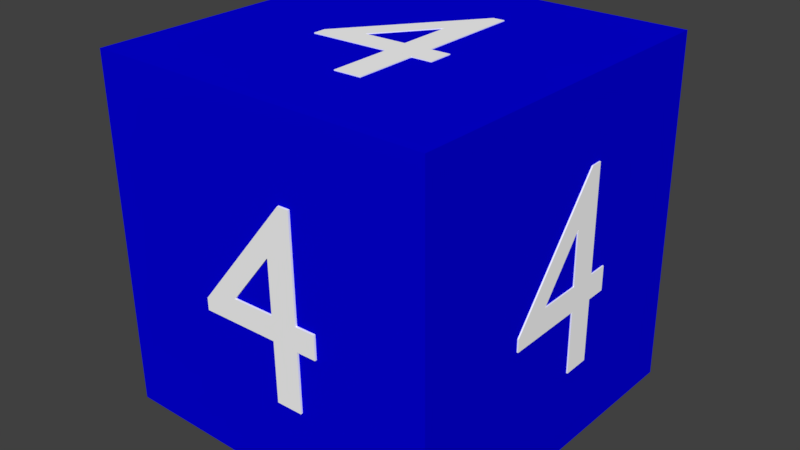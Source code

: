 # Source: Cube_4.blend  (saved by Blender 2.78.0; exported with 4.5.12 LTS)
import bpy
from mathutils import Matrix  # noqa: F401  (used for matrix-valued properties, if any)

bpy.ops.wm.read_factory_settings(use_empty=True)
scene = bpy.context.scene
scene.name = 'Scene'

# ---- collections
col_collection_1 = bpy.data.collections.new('Collection 1'); scene.collection.children.link(col_collection_1)

# ---- materials (node trees are filled in below, after node groups)
mat_material = bpy.data.materials.new('Material')
mat_material.alpha_threshold = 0.0
mat_material.use_transparent_shadow = False
mat_material.diffuse_color = (0.0009868, 0.0, 0.7357, 1.0)
mat_material.roughness = 0.5
mat_material.line_color = (0.0, 0.0, 0.0, 1.0)
mat_material_001 = bpy.data.materials.new('Material.001')
mat_material_001.alpha_threshold = 0.0
mat_material_001.use_transparent_shadow = False
mat_material_001.diffuse_color = (1.0, 1.0, 1.0, 1.0)
mat_material_001.roughness = 0.5

# ---- material node trees

# ---- world
world_world = bpy.data.worlds.new('World'); scene.world = world_world
world_world.color = (0.05088, 0.05088, 0.05088)
world_world.use_sun_shadow = False
world_world.sun_shadow_jitter_overblur = 0.0
world_world.cycles.sampling_method = 'MANUAL'

# ---- meshes
me_cube = bpy.data.meshes.new('Cube')
me_cube.from_pydata([(1.0, 1.0, -1.0), (1.0, -1.0, -1.0), (-1.0, -1.0, -1.0), (-1.0, 1.0, -1.0), (1.0, 1.0, 1.0), (1.0, -1.0, 1.0), (-1.0, -1.0, 1.0), (-1.0, 1.0, 1.0), (-0.2199, 0.559, -1.0), (-0.1537, 0.5572, -1.0), (0.3759, -0.1238, -1.0), (0.3743, -0.1949, -1.0), (-0.08116, -0.1827, -1.0), (-0.08869, -0.5365, -1.0), (-0.2432, -0.5324, -1.0), (-0.2356, -0.1786, -1.0), (-0.3507, -0.1755, -1.0), (-0.3477, -0.03652, -1.0), (-0.2327, -0.0396, -1.0), (-0.06853, 0.2626, -1.0), (-0.07169, 0.2627, -1.0), (-0.07821, -0.04373, -1.0), (0.1708, -0.0504, -1.0), (-0.2199, 0.559, -1.0), (-0.1537, 0.5572, -1.0), (0.3759, -0.1238, -1.0), (0.3743, -0.1949, -1.0), (-0.08116, -0.1827, -1.0), (-0.08869, -0.5365, -1.0), (-0.2432, -0.5324, -1.0), (-0.2356, -0.1786, -1.0), (-0.3507, -0.1755, -1.0), (-0.3477, -0.03652, -1.0), (-0.2327, -0.0396, -1.0), (-0.06853, 0.2626, -1.0), (-0.07169, 0.2627, -1.0), (-0.07821, -0.04373, -1.0), (0.1708, -0.0504, -1.0), (-0.2199, 0.5589, -1.005), (-0.1537, 0.5571, -1.005), (0.3759, -0.124, -1.005), (0.3743, -0.195, -1.005), (-0.08117, -0.1828, -1.005), (-0.08869, -0.5366, -1.005), (-0.2432, -0.5325, -1.005), (-0.2356, -0.1787, -1.005), (-0.3507, -0.1756, -1.005), (-0.3477, -0.03664, -1.005), (-0.2327, -0.03973, -1.005), (-0.06854, 0.2625, -1.005), (-0.07169, 0.2625, -1.005), (-0.07821, -0.04386, -1.005), (0.1708, -0.05053, -1.005), (0.2416, 0.5498, 1.0), (0.1752, 0.5507, 1.0), (-0.381, -0.1088, 1.0), (-0.3822, -0.1799, 1.0), (0.07424, -0.1858, 1.0), (0.06822, -0.5396, 1.0), (0.223, -0.5416, 1.0), (0.229, -0.1878, 1.0), (0.3443, -0.1893, 1.0), (0.3467, -0.05032, 1.0), (0.2314, -0.04882, 1.0), (0.07867, 0.2597, 1.0), (0.08183, 0.2596, 1.0), (0.07661, -0.04681, 1.0), (-0.1729, -0.04357, 1.0), (0.2416, 0.5499, 1.002), (0.1752, 0.5508, 1.002), (-0.381, -0.1087, 1.002), (-0.3822, -0.1798, 1.002), (0.07424, -0.1857, 1.002), (0.06822, -0.5395, 1.002), (0.223, -0.5415, 1.002), (0.229, -0.1877, 1.002), (0.3443, -0.1892, 1.002), (0.3467, -0.05023, 1.002), (0.2314, -0.04874, 1.002), (0.07867, 0.2597, 1.002), (0.08183, 0.2597, 1.002), (0.07661, -0.04673, 1.002), (-0.1729, -0.04349, 1.002), (0.2339, 1.0, -0.5529), (0.1705, 1.0, -0.5529), (-0.3379, 1.0, 0.1137), (-0.3366, 1.0, 0.1848), (0.09958, 1.0, 0.1848), (0.1061, 1.0, 0.5387), (0.254, 1.0, 0.5387), (0.2475, 1.0, 0.1848), (0.3577, 1.0, 0.1849), (0.3551, 1.0, 0.04583), (0.2449, 1.0, 0.04582), (0.08835, 1.0, -0.2607), (0.09137, 1.0, -0.2607), (0.09702, 1.0, 0.04582), (-0.1415, 1.0, 0.04581), (0.2339, 1.003, -0.5528), (0.1705, 1.003, -0.5528), (-0.3379, 1.003, 0.1138), (-0.3366, 1.003, 0.1849), (0.09958, 1.003, 0.1849), (0.1061, 1.003, 0.5388), (0.254, 1.003, 0.5388), (0.2475, 1.003, 0.1849), (0.3577, 1.003, 0.1849), (0.3551, 1.003, 0.04592), (0.2449, 1.003, 0.04591), (0.08835, 1.003, -0.2606), (0.09137, 1.003, -0.2606), (0.09702, 1.003, 0.04591), (-0.1415, 1.003, 0.0459), (-0.2498, -1.0, -0.5394), (-0.1835, -1.0, -0.5381), (0.3576, -1.0, 0.1175), (0.3572, -1.0, 0.1863), (-0.09961, -1.0, 0.1773), (-0.1018, -1.0, 0.5195), (-0.2567, -1.0, 0.5165), (-0.2545, -1.0, 0.1742), (-0.3699, -1.0, 0.1719), (-0.369, -1.0, 0.03746), (-0.2536, -1.0, 0.03974), (-0.09362, -1.0, -0.2536), (-0.09679, -1.0, -0.2537), (-0.09873, -1.0, 0.04279), (0.151, -1.0, 0.04771), (-0.2499, -1.011, -0.5382), (-0.1835, -1.011, -0.5369), (0.3576, -1.011, 0.1187), (0.3572, -1.011, 0.1874), (-0.09963, -1.011, 0.1784), (-0.1019, -1.011, 0.5207), (-0.2568, -1.011, 0.5177), (-0.2545, -1.011, 0.1754), (-0.3699, -1.011, 0.1731), (-0.369, -1.011, 0.03865), (-0.2537, -1.011, 0.04092), (-0.09365, -1.011, -0.2524), (-0.09681, -1.011, -0.2525), (-0.09875, -1.011, 0.04397), (0.151, -1.011, 0.04889), (-1.0, 0.2544, -0.5532), (-1.0, 0.1898, -0.5518), (-1.0, -0.3493, 0.1209), (-1.0, -0.3502, 0.1914), (-1.0, 0.09415, 0.1816), (-1.0, 0.08956, 0.5326), (-1.0, 0.2403, 0.5293), (-1.0, 0.2448, 0.1784), (-1.0, 0.3571, 0.1759), (-1.0, 0.3589, 0.03804), (-1.0, 0.2466, 0.04049), (-1.0, 0.09686, -0.2601), (-1.0, 0.09993, -0.2601), (-1.0, 0.09596, 0.04379), (-1.0, -0.147, 0.04909), (-1.008, 0.2544, -0.5532), (-1.008, 0.1898, -0.5518), (-1.008, -0.3493, 0.1209), (-1.008, -0.3502, 0.1914), (-1.008, 0.09415, 0.1817), (-1.008, 0.08956, 0.5326), (-1.008, 0.2403, 0.5293), (-1.008, 0.2448, 0.1784), (-1.008, 0.3571, 0.1759), (-1.008, 0.3589, 0.03805), (-1.008, 0.2466, 0.0405), (-1.008, 0.09686, -0.2601), (-1.008, 0.09993, -0.2601), (-1.008, 0.09596, 0.04379), (-1.008, -0.147, 0.0491), (1.0, -0.2503, -0.5519), (1.0, -0.1844, -0.55), (1.0, 0.3535, 0.123), (1.0, 0.3531, 0.1931), (1.0, -0.1002, 0.1801), (1.0, -0.1019, 0.529), (1.0, -0.2556, 0.5246), (1.0, -0.2539, 0.1756), (1.0, -0.3684, 0.1724), (1.0, -0.3677, 0.03527), (1.0, -0.2532, 0.03856), (1.0, -0.09486, -0.2592), (1.0, -0.098, -0.2592), (1.0, -0.09951, 0.04297), (1.0, 0.1483, 0.05009), (1.005, -0.2503, -0.5521), (1.005, -0.1844, -0.5502), (1.005, 0.3535, 0.1227), (1.005, 0.3531, 0.1928), (1.005, -0.1002, 0.1798), (1.005, -0.1019, 0.5288), (1.005, -0.2556, 0.5243), (1.005, -0.2539, 0.1754), (1.005, -0.3684, 0.1721), (1.005, -0.3677, 0.03501), (1.005, -0.2532, 0.0383), (1.005, -0.09486, -0.2594), (1.005, -0.09799, -0.2595), (1.005, -0.0995, 0.04271), (1.005, 0.1483, 0.04982)], [], [(0, 1, 2, 3), (4, 7, 6, 5), (0, 4, 5, 1), (1, 5, 6, 2), (2, 6, 7, 3), (4, 0, 3, 7), (10, 9, 8), (10, 8, 19), (19, 8, 20), (20, 8, 18), (10, 19, 22), (21, 20, 18), (10, 22, 21), (10, 21, 18), (10, 18, 17), (10, 17, 16), (11, 10, 16), (12, 11, 16), (13, 12, 15), (15, 12, 16), (13, 15, 14), (31, 32, 47, 46), (35, 36, 51, 50), (25, 26, 41, 40), (24, 25, 40, 39), (30, 31, 46, 45), (34, 35, 50, 49), (36, 37, 52, 51), (33, 23, 38, 48), (29, 30, 45, 44), (28, 29, 44, 43), (27, 28, 43, 42), (23, 24, 39, 38), (32, 33, 48, 47), (26, 27, 42, 41), (37, 34, 49, 52), (11, 12, 27, 26), (17, 18, 33, 32), (8, 9, 24, 23), (12, 13, 28, 27), (13, 14, 29, 28), (14, 15, 30, 29), (18, 8, 23, 33), (21, 22, 37, 36), (19, 20, 35, 34), (15, 16, 31, 30), (9, 10, 25, 24), (10, 11, 26, 25), (20, 21, 36, 35), (16, 17, 32, 31), (22, 19, 34, 37), (40, 38, 39), (40, 49, 38), (49, 50, 38), (50, 48, 38), (40, 52, 49), (51, 48, 50), (40, 51, 52), (40, 48, 51), (40, 47, 48), (40, 46, 47), (41, 46, 40), (42, 46, 41), (43, 45, 42), (45, 46, 42), (43, 44, 45), (55, 54, 53), (55, 53, 64), (64, 53, 65), (65, 53, 63), (55, 64, 67), (66, 65, 63), (55, 67, 66), (55, 66, 63), (55, 63, 62), (55, 62, 61), (56, 55, 61), (57, 56, 61), (58, 57, 60), (60, 57, 61), (58, 60, 59), (70, 68, 69), (70, 79, 68), (79, 80, 68), (80, 78, 68), (70, 82, 79), (81, 78, 80), (70, 81, 82), (70, 78, 81), (70, 77, 78), (70, 76, 77), (71, 76, 70), (72, 76, 71), (73, 75, 72), (75, 76, 72), (73, 74, 75), (59, 60, 75, 74), (63, 53, 68, 78), (66, 67, 82, 81), (64, 65, 80, 79), (60, 61, 76, 75), (54, 55, 70, 69), (55, 56, 71, 70), (65, 66, 81, 80), (61, 62, 77, 76), (67, 64, 79, 82), (56, 57, 72, 71), (62, 63, 78, 77), (53, 54, 69, 68), (57, 58, 73, 72), (58, 59, 74, 73), (85, 84, 83), (85, 83, 94), (94, 83, 95), (95, 83, 93), (85, 94, 97), (96, 95, 93), (85, 97, 96), (85, 96, 93), (85, 93, 92), (85, 92, 91), (86, 85, 91), (87, 86, 91), (88, 87, 90), (90, 87, 91), (88, 90, 89), (100, 98, 99), (100, 109, 98), (109, 110, 98), (110, 108, 98), (100, 112, 109), (111, 108, 110), (100, 111, 112), (100, 108, 111), (100, 107, 108), (100, 106, 107), (101, 106, 100), (102, 106, 101), (103, 105, 102), (105, 106, 102), (103, 104, 105), (92, 93, 108, 107), (83, 84, 99, 98), (87, 88, 103, 102), (88, 89, 104, 103), (89, 90, 105, 104), (93, 83, 98, 108), (96, 97, 112, 111), (94, 95, 110, 109), (90, 91, 106, 105), (84, 85, 100, 99), (85, 86, 101, 100), (95, 96, 111, 110), (91, 92, 107, 106), (97, 94, 109, 112), (86, 87, 102, 101), (115, 114, 113), (115, 113, 124), (124, 113, 125), (125, 113, 123), (115, 124, 127), (126, 125, 123), (115, 127, 126), (115, 126, 123), (115, 123, 122), (115, 122, 121), (116, 115, 121), (117, 116, 121), (118, 117, 120), (120, 117, 121), (118, 120, 119), (130, 128, 129), (130, 139, 128), (139, 140, 128), (140, 138, 128), (130, 142, 139), (141, 138, 140), (130, 141, 142), (130, 138, 141), (130, 137, 138), (130, 136, 137), (131, 136, 130), (132, 136, 131), (133, 135, 132), (135, 136, 132), (133, 134, 135), (122, 123, 138, 137), (113, 114, 129, 128), (117, 118, 133, 132), (118, 119, 134, 133), (119, 120, 135, 134), (123, 113, 128, 138), (126, 127, 142, 141), (124, 125, 140, 139), (120, 121, 136, 135), (114, 115, 130, 129), (115, 116, 131, 130), (125, 126, 141, 140), (121, 122, 137, 136), (127, 124, 139, 142), (116, 117, 132, 131), (145, 144, 143), (145, 143, 154), (154, 143, 155), (155, 143, 153), (145, 154, 157), (156, 155, 153), (145, 157, 156), (145, 156, 153), (145, 153, 152), (145, 152, 151), (146, 145, 151), (147, 146, 151), (148, 147, 150), (150, 147, 151), (148, 150, 149), (160, 158, 159), (160, 169, 158), (169, 170, 158), (170, 168, 158), (160, 172, 169), (171, 168, 170), (160, 171, 172), (160, 168, 171), (160, 167, 168), (160, 166, 167), (161, 166, 160), (162, 166, 161), (163, 165, 162), (165, 166, 162), (163, 164, 165), (143, 144, 159, 158), (147, 148, 163, 162), (148, 149, 164, 163), (149, 150, 165, 164), (153, 143, 158, 168), (156, 157, 172, 171), (154, 155, 170, 169), (150, 151, 166, 165), (144, 145, 160, 159), (145, 146, 161, 160), (155, 156, 171, 170), (151, 152, 167, 166), (157, 154, 169, 172), (146, 147, 162, 161), (152, 153, 168, 167), (175, 174, 173), (175, 173, 184), (184, 173, 185), (185, 173, 183), (175, 184, 187), (186, 185, 183), (175, 187, 186), (175, 186, 183), (175, 183, 182), (175, 182, 181), (176, 175, 181), (177, 176, 181), (178, 177, 180), (180, 177, 181), (178, 180, 179), (190, 188, 189), (190, 199, 188), (199, 200, 188), (200, 198, 188), (190, 202, 199), (201, 198, 200), (190, 201, 202), (190, 198, 201), (190, 197, 198), (190, 196, 197), (191, 196, 190), (192, 196, 191), (193, 195, 192), (195, 196, 192), (193, 194, 195), (176, 177, 192, 191), (182, 183, 198, 197), (173, 174, 189, 188), (177, 178, 193, 192), (178, 179, 194, 193), (179, 180, 195, 194), (183, 173, 188, 198), (186, 187, 202, 201), (184, 185, 200, 199), (180, 181, 196, 195), (174, 175, 190, 189), (175, 176, 191, 190), (185, 186, 201, 200), (181, 182, 197, 196), (187, 184, 199, 202)])
me_cube.polygons.foreach_set('material_index', [0, 0, 0, 0, 0, 0, 1, 1, 1, 1, 1, 1, 1, 1, 1, 1, 1, 1, 1, 1, 1, 1, 1, 1, 1, 1, 1, 1, 1, 1, 1, 1, 1, 1, 1, 1, 1, 1, 1, 1, 1, 1, 1, 1, 1, 1, 1, 1, 1, 1, 1, 1, 1, 1, 1, 1, 1, 1, 1, 1, 1, 1, 1, 1, 1, 1, 1, 1, 1, 1, 1, 1, 1, 1, 1, 1, 1, 1, 1, 1, 1, 1, 1, 1, 1, 1, 1, 1, 1, 1, 1, 1, 1, 1, 1, 1, 1, 1, 1, 1, 1, 1, 1, 1, 1, 1, 1, 1, 1, 1, 1, 1, 1, 1, 1, 1, 1, 1, 1, 1, 1, 1, 1, 1, 1, 1, 1, 1, 1, 1, 1, 1, 1, 1, 1, 1, 1, 1, 1, 1, 1, 1, 1, 1, 1, 1, 1, 1, 1, 1, 1, 1, 1, 1, 1, 1, 1, 1, 1, 1, 1, 1, 1, 1, 1, 1, 1, 1, 1, 1, 1, 1, 1, 1, 1, 1, 1, 1, 1, 1, 1, 1, 1, 1, 1, 1, 1, 1, 1, 1, 1, 1, 1, 1, 1, 1, 1, 1, 1, 1, 1, 1, 1, 1, 1, 1, 1, 1, 1, 1, 1, 1, 1, 1, 1, 1, 1, 1, 1, 1, 1, 1, 1, 1, 1, 1, 1, 1, 1, 1, 1, 1, 1, 1, 1, 1, 1, 1, 1, 1, 1, 1, 1, 1, 1, 1, 1, 1, 1, 1, 1, 1, 1, 1, 1, 1, 1, 1, 1, 1, 1, 1, 1, 1, 1, 1, 1, 1, 1, 1, 1, 1, 1, 1, 1, 1, 1, 1, 1, 1, 1, 1, 1, 1, 1, 1, 1, 1, 1, 1, 1])
me_cube.materials.append(mat_material)
me_cube.materials.append(mat_material_001)
me_cube.use_remesh_preserve_volume = False
me_cube.use_remesh_preserve_attributes = False
me_cube.use_mirror_vertex_groups = False
me_cube.update()

# ---- objects
ob_cube = bpy.data.objects.new('Cube', me_cube)

# ---- transforms, parenting, visibility, modifiers, constraints
ob_cube.location = (0.008757, 0.0, -0.0007445)
ob_cube.rotation_euler = (-3.142, 0.01267, 3.122)
ob_cube.scale = (0.5, 0.5, 0.5)
ob_cube.lock_rotations_4d = False
ob_cube.empty_display_type = 'ARROWS'
ob_cube.lineart.crease_threshold = 0.0

# ---- collection membership
col_collection_1.objects.link(ob_cube)

# ---- scene / render settings (as saved in the file)
scene.frame_start = 1; scene.frame_end = 250; scene.frame_set(0)
scene.render.engine = 'BLENDER_EEVEE_NEXT'
scene.render.resolution_percentage = 50
scene.render.dither_intensity = 0.0
scene.cycles.use_denoising = False
scene.cycles.samples = 128
scene.cycles.sampling_pattern = 'TABULATED_SOBOL'
scene.cycles.light_sampling_threshold = 0.0
scene.cycles.use_adaptive_sampling = False
scene.cycles.use_light_tree = False
scene.cycles.blur_glossy = 0.0
scene.cycles.sample_clamp_indirect = 0.0
scene.view_settings.view_transform = 'Standard'
bpy.context.view_layer.update()

# ---- added for rendering (the .blend has no active camera and no usable light): camera, sun
cam_auto = bpy.data.cameras.new('AutoCamera')
cam_auto.lens = 50.0
cam_auto.sensor_width = 36.0
cam_auto.clip_end = 1000.0
ob_auto_camera = bpy.data.objects.new('AutoCamera', cam_auto)
scene.collection.objects.link(ob_auto_camera)
ob_auto_camera.location = (1.65589, -1.97789, 1.31715)
ob_auto_camera.rotation_euler = (1.09748, -7.21219e-08, 0.694738)
scene.camera = ob_auto_camera
light_auto_sun = bpy.data.lights.new('AutoSun', 'SUN')
light_auto_sun.energy = 3.0
light_auto_sun.angle = 0.0523599
ob_auto_sun = bpy.data.objects.new('AutoSun', light_auto_sun)
scene.collection.objects.link(ob_auto_sun)
ob_auto_sun.rotation_euler = (0.872665, 0.174533, 0.523599)
bpy.context.view_layer.update()
